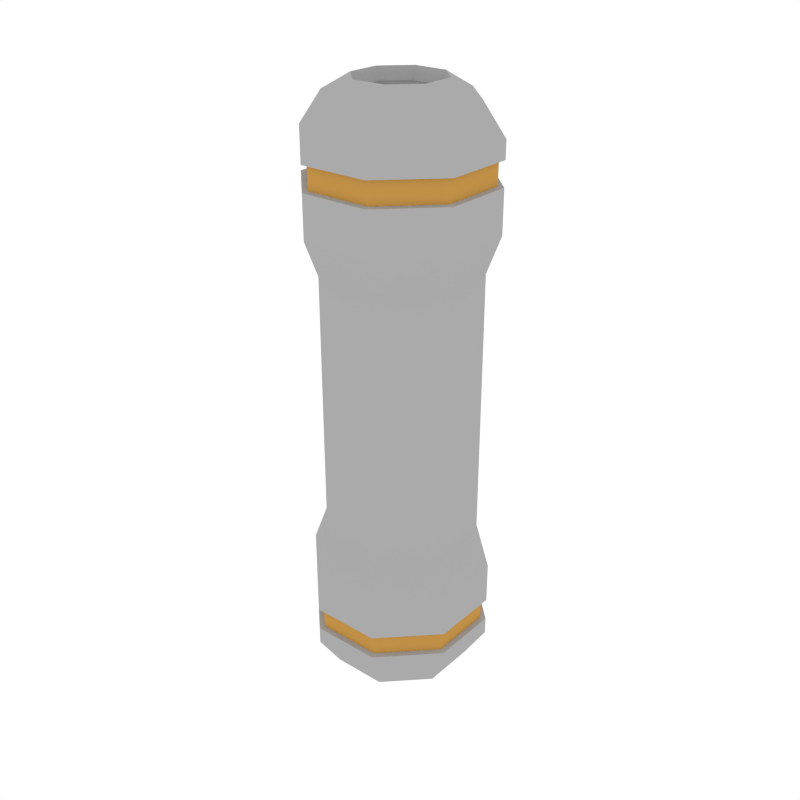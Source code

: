 # Source: Props_Vessel_Tall.blend  (saved by Blender 3.4.6; exported with 4.5.12 LTS)
import bpy
from mathutils import Matrix  # noqa: F401  (used for matrix-valued properties, if any)

bpy.ops.wm.read_factory_settings(use_empty=True)
scene = bpy.context.scene
scene.name = 'Scene'

# ---- collections
col_collection_1 = bpy.data.collections.new('Collection 1'); scene.collection.children.link(col_collection_1)

# ---- materials (node trees are filled in below, after node groups)
mat_main = bpy.data.materials.new('Main')
mat_main.alpha_threshold = 0.0
mat_main.diffuse_color = (0.402, 0.402, 0.402, 1.0)
mat_main.roughness = 0.5
mat_accent = bpy.data.materials.new('Accent')
mat_accent.alpha_threshold = 0.0
mat_accent.diffuse_color = (0.5596, 0.2977, 0.06679, 1.0)
mat_accent.roughness = 0.5
mat_darkgrey = bpy.data.materials.new('DarkGrey')
mat_darkgrey.alpha_threshold = 0.0
mat_darkgrey.diffuse_color = (0.2395, 0.2395, 0.2395, 1.0)
mat_darkgrey.roughness = 0.5

# ---- material node trees

# ---- world
world_world = bpy.data.worlds.new('World'); scene.world = world_world
world_world.color = (1.0, 1.0, 1.0)
world_world.use_sun_shadow = False
world_world.sun_shadow_jitter_overblur = 0.0
world_world.cycles.sampling_method = 'NONE'
world_world.cycles.sample_map_resolution = 256

# ---- meshes
me_cube_033 = bpy.data.meshes.new('Cube.033')
me_cube_033.from_pydata([(0.0595, 0.1437, 0.9426), (0.1437, 0.0595, 0.9426), (0.1437, -0.0595, 0.9426), (0.0595, -0.1437, 0.9426), (-0.0595, -0.1437, 0.9426), (-0.1437, -0.0595, 0.9426), (-0.1437, 0.0595, 0.9426), (-0.0595, 0.1437, 0.9426), (0.1106, 0.04581, 0.9953), (0.04581, 0.1106, 0.9953), (0.1106, -0.04581, 0.9953), (0.04581, -0.1106, 0.9953), (-0.04581, -0.1106, 0.9953), (-0.1106, -0.04581, 0.9953), (-0.1106, 0.04581, 0.9953), (-0.04581, 0.1106, 0.9953), (0.06824, 0.02827, 1.022), (0.02827, 0.06824, 1.022), (0.06824, -0.02827, 1.022), (0.02827, -0.06824, 1.022), (-0.02827, -0.06824, 1.022), (-0.06824, -0.02827, 1.022), (-0.06824, 0.02827, 1.022), (-0.02827, 0.06824, 1.022), (0.05933, 0.02458, 1.002), (0.02458, 0.05933, 1.002), (0.05933, -0.02458, 1.002), (0.02458, -0.05933, 1.002), (-0.02458, -0.05933, 1.002), (-0.05933, -0.02458, 1.002), (-0.05933, 0.02458, 1.002), (-0.02458, 0.05933, 1.002), (0.0595, 0.1437, 0.9129), (0.1437, 0.0595, 0.9129), (0.1437, -0.0595, 0.9129), (0.0595, -0.1437, 0.9129), (-0.0595, -0.1437, 0.9129), (-0.1437, -0.0595, 0.9129), (-0.1437, 0.0595, 0.9129), (-0.0595, 0.1437, 0.9129), (0.1437, 0.0595, 0.873), (0.1437, -0.0595, 0.873), (0.0595, -0.1437, 0.873), (-0.0595, -0.1437, 0.873), (-0.1437, -0.0595, 0.873), (-0.1437, 0.0595, 0.873), (-0.0595, 0.1437, 0.873), (0.0595, 0.1437, 0.873), (0.05588, 0.1349, 0.8742), (0.05588, 0.1349, 0.9117), (-0.05588, 0.1349, 0.9117), (-0.1349, 0.05588, 0.9117), (-0.1349, -0.05588, 0.9117), (-0.05588, -0.1349, 0.9117), (0.05588, -0.1349, 0.9117), (0.1349, -0.05588, 0.9117), (0.1349, 0.05588, 0.9117), (0.1349, 0.05588, 0.8742), (0.1349, -0.05588, 0.8742), (0.05588, -0.1349, 0.8742), (-0.05588, -0.1349, 0.8742), (-0.1349, -0.05588, 0.8742), (-0.1349, 0.05588, 0.8742), (-0.05588, 0.1349, 0.8742), (0.1437, 0.0595, 0.8014), (0.1437, -0.0595, 0.8014), (0.0595, -0.1437, 0.8014), (-0.0595, -0.1437, 0.8014), (-0.1437, -0.0595, 0.8014), (-0.1437, 0.0595, 0.8014), (-0.0595, 0.1437, 0.8014), (0.0595, 0.1437, 0.8014), (0.1232, 0.05104, 0.7406), (0.1232, -0.05104, 0.7406), (0.05104, -0.1232, 0.7406), (-0.05104, -0.1232, 0.7406), (-0.1232, -0.05104, 0.7406), (-0.1232, 0.05104, 0.7406), (-0.05104, 0.1232, 0.7406), (0.05104, 0.1232, 0.7406), (0.0595, 0.1437, 0.0779), (0.1437, 0.0595, 0.0779), (0.1437, -0.0595, 0.0779), (0.0595, -0.1437, 0.0779), (-0.0595, -0.1437, 0.0779), (-0.1437, -0.0595, 0.0779), (-0.1437, 0.0595, 0.0779), (-0.0595, 0.1437, 0.0779), (0.1106, 0.04581, 0.02513), (0.04581, 0.1106, 0.02513), (0.1106, -0.04581, 0.02513), (0.04581, -0.1106, 0.02513), (-0.04581, -0.1106, 0.02513), (-0.1106, -0.04581, 0.02513), (-0.1106, 0.04581, 0.02513), (-0.04581, 0.1106, 0.02513), (0.06824, 0.02827, -0.001127), (0.02827, 0.06824, -0.001127), (0.06824, -0.02827, -0.001127), (0.02827, -0.06824, -0.001127), (-0.02827, -0.06824, -0.001127), (-0.06824, -0.02827, -0.001127), (-0.06824, 0.02827, -0.001127), (-0.02827, 0.06824, -0.001127), (0.05933, 0.02458, 0.01831), (0.02458, 0.05933, 0.01831), (0.05933, -0.02458, 0.01831), (0.02458, -0.05933, 0.01831), (-0.02458, -0.05933, 0.01831), (-0.05933, -0.02458, 0.01831), (-0.05933, 0.02458, 0.01831), (-0.02458, 0.05933, 0.01831), (0.0595, 0.1437, 0.1076), (0.1437, 0.0595, 0.1076), (0.1437, -0.0595, 0.1076), (0.0595, -0.1437, 0.1076), (-0.0595, -0.1437, 0.1076), (-0.1437, -0.0595, 0.1076), (-0.1437, 0.0595, 0.1076), (-0.0595, 0.1437, 0.1076), (0.1437, 0.0595, 0.1475), (0.1437, -0.0595, 0.1475), (0.0595, -0.1437, 0.1475), (-0.0595, -0.1437, 0.1475), (-0.1437, -0.0595, 0.1475), (-0.1437, 0.0595, 0.1475), (-0.0595, 0.1437, 0.1475), (0.0595, 0.1437, 0.1475), (0.05588, 0.1349, 0.1462), (0.05588, 0.1349, 0.1088), (-0.05588, 0.1349, 0.1088), (-0.1349, 0.05588, 0.1088), (-0.1349, -0.05588, 0.1088), (-0.05588, -0.1349, 0.1088), (0.05588, -0.1349, 0.1088), (0.1349, -0.05588, 0.1088), (0.1349, 0.05588, 0.1088), (0.1349, 0.05588, 0.1462), (0.1349, -0.05588, 0.1462), (0.05588, -0.1349, 0.1462), (-0.05588, -0.1349, 0.1462), (-0.1349, -0.05588, 0.1462), (-0.1349, 0.05588, 0.1462), (-0.05588, 0.1349, 0.1462), (0.1437, 0.0595, 0.219), (0.1437, -0.0595, 0.219), (0.0595, -0.1437, 0.219), (-0.0595, -0.1437, 0.219), (-0.1437, -0.0595, 0.219), (-0.1437, 0.0595, 0.219), (-0.0595, 0.1437, 0.219), (0.0595, 0.1437, 0.219), (0.1232, 0.05104, 0.2799), (0.1232, -0.05104, 0.2799), (0.05104, -0.1232, 0.2799), (-0.05104, -0.1232, 0.2799), (-0.1232, -0.05104, 0.2799), (-0.1232, 0.05104, 0.2799), (-0.05104, 0.1232, 0.2799), (0.05104, 0.1232, 0.2799)], [], [(32, 0, 1, 33), (33, 1, 2, 34), (34, 2, 3, 35), (35, 3, 4, 36), (36, 4, 5, 37), (37, 5, 6, 38), (6, 5, 13, 14), (38, 6, 7, 39), (39, 7, 0, 32), (13, 12, 20, 21), (4, 3, 11, 12), (7, 6, 14, 15), (2, 1, 8, 10), (5, 4, 12, 13), (0, 7, 15, 9), (1, 0, 9, 8), (3, 2, 10, 11), (23, 22, 30, 31), (11, 10, 18, 19), (8, 9, 17, 16), (9, 15, 23, 17), (14, 13, 21, 22), (12, 11, 19, 20), (10, 8, 16, 18), (15, 14, 22, 23), (24, 25, 31, 30, 29, 28, 27, 26), (21, 20, 28, 29), (19, 18, 26, 27), (16, 17, 25, 24), (17, 23, 31, 25), (22, 21, 29, 30), (20, 19, 27, 28), (18, 16, 24, 26), (45, 44, 61, 62), (33, 34, 55, 56), (44, 43, 60, 61), (34, 35, 54, 55), (43, 42, 59, 60), (35, 36, 53, 54), (42, 41, 58, 59), (36, 37, 52, 53), (71, 47, 40, 64), (64, 40, 41, 65), (65, 41, 42, 66), (66, 42, 43, 67), (67, 43, 44, 68), (68, 44, 45, 69), (69, 45, 46, 70), (70, 46, 47, 71), (63, 50, 49, 48), (62, 51, 50, 63), (61, 52, 51, 62), (60, 53, 52, 61), (59, 54, 53, 60), (58, 55, 54, 59), (57, 56, 55, 58), (48, 49, 56, 57), (32, 33, 56, 49), (46, 45, 62, 63), (39, 32, 49, 50), (47, 46, 63, 48), (38, 39, 50, 51), (40, 47, 48, 57), (37, 38, 51, 52), (41, 40, 57, 58), (78, 70, 71, 79), (77, 69, 70, 78), (76, 68, 69, 77), (75, 67, 68, 76), (74, 66, 67, 75), (73, 65, 66, 74), (72, 64, 65, 73), (79, 71, 64, 72), (73, 153, 152, 72), (74, 154, 153, 73), (75, 155, 154, 74), (76, 156, 155, 75), (77, 157, 156, 76), (78, 158, 157, 77), (79, 159, 158, 78), (112, 113, 81, 80), (113, 114, 82, 81), (114, 115, 83, 82), (115, 116, 84, 83), (116, 117, 85, 84), (117, 118, 86, 85), (86, 94, 93, 85), (118, 119, 87, 86), (119, 112, 80, 87), (93, 101, 100, 92), (84, 92, 91, 83), (87, 95, 94, 86), (82, 90, 88, 81), (85, 93, 92, 84), (80, 89, 95, 87), (81, 88, 89, 80), (83, 91, 90, 82), (103, 111, 110, 102), (91, 99, 98, 90), (88, 96, 97, 89), (89, 97, 103, 95), (94, 102, 101, 93), (92, 100, 99, 91), (90, 98, 96, 88), (95, 103, 102, 94), (104, 106, 107, 108, 109, 110, 111, 105), (101, 109, 108, 100), (99, 107, 106, 98), (96, 104, 105, 97), (97, 105, 111, 103), (102, 110, 109, 101), (100, 108, 107, 99), (98, 106, 104, 96), (125, 142, 141, 124), (113, 136, 135, 114), (124, 141, 140, 123), (114, 135, 134, 115), (123, 140, 139, 122), (115, 134, 133, 116), (122, 139, 138, 121), (116, 133, 132, 117), (151, 144, 120, 127), (144, 145, 121, 120), (145, 146, 122, 121), (146, 147, 123, 122), (147, 148, 124, 123), (148, 149, 125, 124), (149, 150, 126, 125), (150, 151, 127, 126), (143, 128, 129, 130), (142, 143, 130, 131), (141, 142, 131, 132), (140, 141, 132, 133), (139, 140, 133, 134), (138, 139, 134, 135), (137, 138, 135, 136), (128, 137, 136, 129), (112, 129, 136, 113), (126, 143, 142, 125), (119, 130, 129, 112), (127, 128, 143, 126), (118, 131, 130, 119), (120, 137, 128, 127), (117, 132, 131, 118), (121, 138, 137, 120), (158, 159, 151, 150), (157, 158, 150, 149), (156, 157, 149, 148), (155, 156, 148, 147), (154, 155, 147, 146), (153, 154, 146, 145), (152, 153, 145, 144), (159, 152, 144, 151), (72, 152, 159, 79)])
me_cube_033.polygons.foreach_set('material_index', [0, 0, 0, 0, 0, 0, 0, 0, 0, 0, 0, 0, 0, 0, 0, 0, 0, 0, 0, 0, 0, 0, 0, 0, 0, 2, 0, 0, 0, 0, 0, 0, 0, 0, 0, 0, 0, 0, 0, 0, 0, 0, 0, 0, 0, 0, 0, 0, 0, 1, 1, 1, 1, 1, 1, 1, 1, 0, 0, 0, 0, 0, 0, 0, 0, 0, 0, 0, 0, 0, 0, 0, 0, 0, 0, 0, 0, 0, 0, 0, 0, 0, 0, 0, 0, 0, 0, 0, 0, 0, 0, 0, 0, 0, 0, 0, 0, 0, 0, 0, 0, 0, 0, 0, 0, 2, 0, 0, 0, 0, 0, 0, 0, 0, 0, 0, 0, 0, 0, 0, 0, 0, 0, 0, 0, 0, 0, 0, 0, 1, 1, 1, 1, 1, 1, 1, 1, 0, 0, 0, 0, 0, 0, 0, 0, 0, 0, 0, 0, 0, 0, 0, 0, 0])
me_cube_033.materials.append(mat_main)
me_cube_033.materials.append(mat_accent)
me_cube_033.materials.append(mat_darkgrey)
me_cube_033.use_remesh_preserve_volume = False
me_cube_033.use_remesh_preserve_attributes = False
me_cube_033.use_mirror_vertex_groups = False
me_cube_033.update()

# ---- objects
ob_props_vessel_tall = bpy.data.objects.new('Props_Vessel_Tall', me_cube_033)

# ---- transforms, parenting, visibility, modifiers, constraints
ob_props_vessel_tall.location = (0.0, 0.0, 0.0)
ob_props_vessel_tall.lineart.crease_threshold = 0.0

# ---- collection membership
col_collection_1.objects.link(ob_props_vessel_tall)

# ---- scene / render settings (as saved in the file)
scene.frame_start = 1; scene.frame_end = 250; scene.frame_set(0)
scene.render.engine = 'CYCLES'
scene.render.resolution_x = 1000
scene.render.resolution_y = 1000
scene.render.dither_intensity = 0.0
scene.cycles.samples = 200
scene.cycles.sampling_pattern = 'TABULATED_SOBOL'
scene.cycles.light_sampling_threshold = 0.0
scene.cycles.use_adaptive_sampling = False
scene.cycles.use_light_tree = False
scene.cycles.caustics_reflective = False
scene.cycles.caustics_refractive = False
scene.cycles.blur_glossy = 0.0
scene.cycles.max_bounces = 2
scene.cycles.pixel_filter_type = 'GAUSSIAN'
scene.cycles.sample_clamp_indirect = 0.0
scene.view_settings.view_transform = 'Standard'
bpy.context.view_layer.update()

# ---- added for rendering (the .blend has no active camera): camera
cam_auto = bpy.data.cameras.new('AutoCamera')
cam_auto.lens = 50.0
cam_auto.sensor_width = 36.0
cam_auto.clip_end = 1000.0
ob_auto_camera = bpy.data.objects.new('AutoCamera', cam_auto)
scene.collection.objects.link(ob_auto_camera)
ob_auto_camera.location = (1.01819, -1.22183, 1.32479)
ob_auto_camera.rotation_euler = (1.09748, -7.21219e-08, 0.694738)
scene.camera = ob_auto_camera
bpy.context.view_layer.update()
